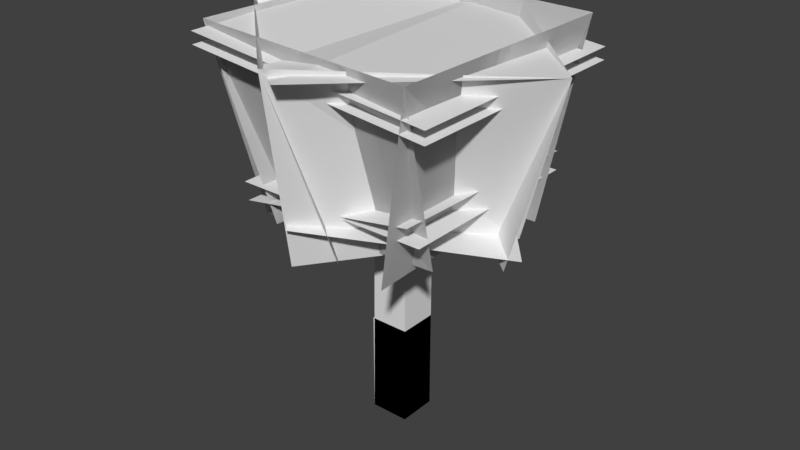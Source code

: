 # Source: Driftless_Birch_0.blend  (saved by Blender 2.79.0; exported with 4.5.12 LTS)
import bpy
from mathutils import Matrix  # noqa: F401  (used for matrix-valued properties, if any)

bpy.ops.wm.read_factory_settings(use_empty=True)
scene = bpy.context.scene
scene.name = 'Scene'

# ---- collections
col_collection_1 = bpy.data.collections.new('Collection 1'); scene.collection.children.link(col_collection_1)
col_collection_2 = bpy.data.collections.new('Collection 2'); scene.collection.children.link(col_collection_2)

# ---- world
world_world = bpy.data.worlds.new('World'); scene.world = world_world
world_world.color = (0.05088, 0.05088, 0.05088)
world_world.use_sun_shadow = False
world_world.sun_shadow_jitter_overblur = 0.0
world_world.cycles.sampling_method = 'MANUAL'

# ---- meshes
me_plane_001 = bpy.data.meshes.new('Plane.001')
me_plane_001.from_pydata([(-3.292, -2.99, 5.305), (2.936, -3.364, 6.567), (-2.936, 3.364, 5.433), (3.292, 2.99, 6.695), (-3.981, -4.0, 10.46), (3.981, -4.0, 9.685), (-3.981, 4.0, 10.46), (3.981, 4.0, 9.685), (-3.183, 2.19, 4.688), (3.183, 2.19, 4.688), (-3.754, 4.074, 10.58), (3.804, 3.471, 10.74), (-2.244, -2.909, 4.838), (-2.143, 3.448, 4.519), (-4.104, -3.45, 10.65), (2.909, -2.244, 4.838), (-3.448, -2.143, 4.519), (3.45, -4.104, 10.65), (2.244, 2.909, 4.838), (2.143, -3.448, 4.519), (-0.2472, -4.49, 5.917), (4.404, -0.2815, 4.833), (-4.404, 0.2815, 6.606), (0.2472, 4.49, 5.522), (0.6781, -5.614, 10.47), (5.361, 0.005127, 10.16), (-5.541, -0.6946, 9.412), (-0.6781, 5.614, 10.16), (-3.724, -1.031, 4.688), (0.3684, 3.846, 4.688), (-5.534, -0.2566, 10.58), (-0.2138, 5.145, 10.74), (0.7864, -3.589, 4.838), (-4.019, 0.5746, 4.519), (0.005127, -5.361, 10.65), (3.589, 0.7864, 4.838), (-0.5746, -4.019, 4.519), (-0.7864, 3.589, 4.838), (4.019, -0.5746, 4.519)], [], [(0, 1, 3, 2), (4, 5, 7, 6), (8, 9, 11, 10), (12, 13, 10, 14), (15, 16, 14, 17), (18, 19, 17, 11), (20, 21, 23, 22), (24, 25, 27, 26), (28, 29, 31, 30), (32, 33, 30, 34), (35, 36, 34, 25), (37, 38, 25, 31)])
_uv = me_plane_001.uv_layers.new(name='UVMap')
_uv.uv.foreach_set('vector', [0.1001, 0.1001, 0.8999, 0.1001, 0.8999, 0.8999, 0.1001, 0.8999, 0.1001, 0.1001, 0.8999, 0.1001, 0.8999, 0.8999, 0.1001, 0.8999, 0.1001, 0.1001, 0.8999, 0.1001, 0.8999, 0.8999, 0.1001, 0.8999, 0.1001, 0.1001, 0.8999, 0.1001, 0.8999, 0.8999, 0.1001, 0.8999, 0.1001, 0.1001, 0.8999, 0.1001, 0.8999, 0.8999, 0.1001, 0.8999, 0.1001, 0.1001, 0.8999, 0.1001, 0.8999, 0.8999, 0.1001, 0.8999, 0.1001, 0.1001, 0.8999, 0.1001, 0.8999, 0.8999, 0.1001, 0.8999, 0.1001, 0.1001, 0.8999, 0.1001, 0.8999, 0.8999, 0.1001, 0.8999, 0.1001, 0.1001, 0.8999, 0.1001, 0.8999, 0.8999, 0.1001, 0.8999, 0.1001, 0.1001, 0.8999, 0.1001, 0.8999, 0.8999, 0.1001, 0.8999, 0.1001, 0.1001, 0.8999, 0.1001, 0.8999, 0.8999, 0.1001, 0.8999, 0.1001, 0.1001, 0.8999, 0.1001, 0.8999, 0.8999, 0.1001, 0.8999])
_ca = me_plane_001.color_attributes.new('Col', 'BYTE_COLOR', 'CORNER')
_ca.data.foreach_set('color', [0.05951, 0.0003035, 0.0, 1.0, 0.0, 0.0, 0.0, 1.0, 0.0, 0.0, 0.0, 1.0, 0.0, 0.0, 0.0, 1.0, 0.4342, 0.001214, 0.0, 1.0, 0.0, 0.0, 0.0, 1.0, 0.4287, 0.001214, 0.0, 1.0, 0.0, 0.0, 0.0, 1.0, 0.0, 0.0, 0.0, 1.0, 0.4342, 0.001214, 0.0, 1.0, 0.0, 0.0, 0.0, 1.0, 0.0, 0.0, 0.0, 1.0, 0.0, 0.0, 0.0, 1.0, 0.0, 0.0, 0.0, 1.0, 0.0, 0.0, 0.0, 1.0, 0.0, 0.0, 0.0, 1.0, 0.0, 0.0, 0.0, 1.0, 0.3185, 0.0009106, 0.0, 1.0, 0.0, 0.0, 0.0, 1.0, 0.4342, 0.001214, 0.0, 1.0, 0.01938, 0.0003035, 0.0, 1.0, 0.0, 0.0, 0.0, 1.0, 0.4342, 0.001214, 0.0, 1.0, 0.0, 0.0, 0.0, 1.0, 0.0, 0.0, 0.0, 1.0, 0.4233, 0.001214, 0.0, 1.0, 0.0, 0.0, 0.0, 1.0, 0.0, 0.0, 0.0, 1.0, 0.0, 0.0, 0.0, 1.0, 0.4287, 0.001214, 0.0, 1.0, 0.0, 0.0, 0.0, 1.0, 0.002428, 0.0, 0.0, 1.0, 0.0003035, 0.0, 0.0, 1.0, 0.0, 0.0, 0.0, 1.0, 0.2307, 0.0006071, 0.0, 1.0, 0.4342, 0.001214, 0.0, 1.0, 0.0, 0.0, 0.0, 1.0, 0.0, 0.0, 0.0, 1.0, 0.4342, 0.001214, 0.0, 1.0, 0.0, 0.0, 0.0, 1.0, 0.4342, 0.001214, 0.0, 1.0, 0.0, 0.0, 0.0, 1.0, 0.0, 0.0, 0.0, 1.0, 0.4287, 0.001214, 0.0, 1.0, 0.0, 0.0, 0.0, 1.0, 0.0, 0.0, 0.0, 1.0, 0.4287, 0.001214, 0.0, 1.0, 0.2307, 0.0006071, 0.0, 1.0])
me_plane_001.use_remesh_preserve_volume = False
me_plane_001.use_remesh_preserve_attributes = False
me_plane_001.use_mirror_vertex_groups = False
me_plane_001.update()
me_cube_003 = bpy.data.meshes.new('Cube.003')
me_cube_003.from_pydata([(-0.5831, 0.0, 1.245), (0.02093, 0.625, 1.323), (0.625, 0.0, 1.402), (0.02093, -0.625, 1.323), (-3.436, 0.0, 9.748), (-3.0, -0.5033, 9.999), (-3.0, 0.5033, 9.999), (-2.564, 0.0, 10.25), (1.599, 0.7426, 9.72), (2.183, 0.497, 9.522), (1.786, 1.348, 9.522), (2.37, 1.102, 9.323), (-0.625, 0.0, -2.0), (-0.4321, -0.4688, 1.265), (-0.9136, 0.0, 4.336), (-0.4321, 0.4688, 1.265), (0.0, 0.625, -2.0), (-0.3436, 0.6098, 4.485), (0.474, 0.4688, 1.382), (0.625, 0.0, -2.0), (0.2264, 0.0, 4.634), (0.474, -0.4688, 1.382), (0.0, -0.625, -2.0), (-0.3436, -0.6098, 4.485), (-3.327, -0.3775, 9.81), (-3.327, 0.3775, 9.81), (-2.673, -0.3775, 10.19), (-2.673, 0.3775, 10.19), (-0.3419, -0.1197, 5.324), (-0.1445, 0.4275, 5.094), (0.1796, 0.1379, 4.386), (-0.05225, -0.4778, 4.404), (1.844, 0.4685, 9.671), (1.547, 1.107, 9.671), (2.422, 0.7382, 9.373), (2.125, 1.376, 9.373), (-0.4688, -0.4688, -2.0), (-0.7711, -0.4573, 4.374), (-0.4688, 0.4688, -2.0), (-0.7711, 0.4573, 4.374), (0.4688, -0.4688, -2.0), (0.08387, -0.4573, 4.597), (0.4688, 0.4688, -2.0), (0.08387, 0.4573, 4.597), (-0.1618, -0.4333, 5.171), (-0.2442, 0.2623, 5.483), (0.1816, -0.2301, 4.266), (-0.09526, 0.3889, 4.378)], [], [(0, 12, 36, 13), (0, 13, 37, 14), (0, 14, 39, 15), (0, 15, 38, 12), (1, 16, 38, 15), (1, 15, 39, 17), (1, 17, 43, 18), (1, 18, 42, 16), (2, 19, 42, 18), (2, 18, 43, 20), (2, 20, 41, 21), (2, 21, 40, 19), (3, 22, 40, 21), (3, 21, 41, 23), (3, 23, 37, 13), (3, 13, 36, 22), (4, 25, 39, 14), (4, 14, 37, 24), (5, 24, 37, 23), (5, 23, 41, 26), (6, 27, 43, 17), (6, 17, 39, 25), (7, 26, 41, 20), (7, 20, 43, 27), (8, 33, 45, 28), (8, 28, 44, 32), (8, 32, 9, 34, 11, 35, 10, 33), (9, 32, 44, 31), (9, 31, 46, 34), (10, 35, 47, 29), (10, 29, 45, 33), (11, 34, 46, 30), (11, 30, 47, 35), (4, 24, 5, 26, 7, 27, 6, 25), (38, 16, 42, 19, 40, 22, 36, 12)])
_uv = me_cube_003.uv_layers.new(name='UVMap')
_uv.uv.foreach_set('vector', [0.25, 0.4822, 0.25, 0.4822, 0.25, 0.4822, 0.25, 0.4822, 0.25, 0.4822, 0.25, 0.4822, 0.25, 0.4822, 0.25, 0.4822, 0.25, 0.4822, 0.25, 0.4822, 0.25, 0.4822, 0.25, 0.4822, 0.25, 0.4822, 0.25, 0.4822, 0.25, 0.4822, 0.25, 0.4822, 0.25, 0.4822, 0.25, 0.4822, 0.25, 0.4822, 0.25, 0.4822, 0.25, 0.4822, 0.25, 0.4822, 0.25, 0.4822, 0.25, 0.4822, 0.25, 0.4822, 0.25, 0.4822, 0.25, 0.4822, 0.25, 0.4822, 0.25, 0.4822, 0.25, 0.4822, 0.25, 0.4822, 0.25, 0.4822, 0.25, 0.4822, 0.25, 0.4822, 0.25, 0.4822, 0.25, 0.4822, 0.25, 0.4822, 0.25, 0.4822, 0.25, 0.4822, 0.25, 0.4822, 0.25, 0.4822, 0.25, 0.4822, 0.25, 0.4822, 0.25, 0.4822, 0.25, 0.4822, 0.25, 0.4822, 0.25, 0.4822, 0.25, 0.4822, 0.25, 0.4822, 0.25, 0.4822, 0.25, 0.4822, 0.25, 0.4822, 0.25, 0.4822, 0.25, 0.4822, 0.25, 0.4822, 0.25, 0.4822, 0.25, 0.4822, 0.25, 0.4822, 0.25, 0.4822, 0.25, 0.4822, 0.25, 0.4822, 0.25, 0.4822, 0.25, 0.4822, 0.25, 0.4822, 0.25, 0.4822, 0.25, 0.4822, 0.25, 0.4822, 0.25, 0.4822, 0.25, 0.4822, 0.25, 0.4822, 0.25, 0.4822, 0.25, 0.4822, 0.25, 0.4822, 0.25, 0.4822, 0.25, 0.4822, 0.25, 0.4822, 0.25, 0.4822, 0.25, 0.4822, 0.25, 0.4822, 0.25, 0.4822, 0.25, 0.4822, 0.25, 0.4822, 0.25, 0.4822, 0.25, 0.4822, 0.25, 0.4822, 0.25, 0.4822, 0.25, 0.4822, 0.25, 0.4822, 0.25, 0.4822, 0.25, 0.4822, 0.25, 0.4822, 0.25, 0.4822, 0.25, 0.4822, 0.25, 0.4822, 0.25, 0.4822, 0.25, 0.4822, 0.25, 0.4822, 0.25, 0.4822, 0.25, 0.4822, 0.25, 0.4822, 0.25, 0.4822, 0.25, 0.4822, 0.25, 0.4822, 0.25, 0.4822, 0.75, 0.4822, 0.75, 0.4822, 0.75, 0.4822, 0.75, 0.4822, 0.75, 0.4822, 0.75, 0.4822, 0.75, 0.4822, 0.75, 0.4822, 0.25, 0.4822, 0.25, 0.4822, 0.25, 0.4822, 0.25, 0.4822, 0.25, 0.4822, 0.25, 0.4822, 0.25, 0.4822, 0.25, 0.4822, 0.25, 0.4822, 0.25, 0.4822, 0.25, 0.4822, 0.25, 0.4822, 0.25, 0.4822, 0.25, 0.4822, 0.25, 0.4822, 0.25, 0.4822, 0.25, 0.4822, 0.25, 0.4822, 0.25, 0.4822, 0.25, 0.4822, 0.25, 0.4822, 0.25, 0.4822, 0.25, 0.4822, 0.25, 0.4822, 0.75, 0.4822, 0.75, 0.4822, 0.75, 0.4822, 0.75, 0.4822, 0.75, 0.4822, 0.75, 0.4822, 0.75, 0.4822, 0.75, 0.4822, 0.75, 0.4822, 0.75, 0.4822, 0.75, 0.4822, 0.75, 0.4822, 0.75, 0.4822, 0.75, 0.4822, 0.75, 0.4822, 0.75, 0.4822])
_ca = me_cube_003.color_attributes.new('Col', 'BYTE_COLOR', 'CORNER')
_ca.data.foreach_set('color', [1.0, 1.0, 1.0, 1.0, 1.0, 1.0, 1.0, 1.0, 1.0, 1.0, 1.0, 1.0, 1.0, 1.0, 1.0, 1.0, 1.0, 1.0, 1.0, 1.0, 1.0, 1.0, 1.0, 1.0, 1.0, 1.0, 1.0, 1.0, 1.0, 1.0, 1.0, 1.0, 1.0, 1.0, 1.0, 1.0, 1.0, 1.0, 1.0, 1.0, 1.0, 1.0, 1.0, 1.0, 1.0, 1.0, 1.0, 1.0, 1.0, 1.0, 1.0, 1.0, 1.0, 1.0, 1.0, 1.0, 1.0, 1.0, 1.0, 1.0, 1.0, 1.0, 1.0, 1.0, 1.0, 1.0, 1.0, 1.0, 1.0, 1.0, 1.0, 1.0, 1.0, 1.0, 1.0, 1.0, 1.0, 1.0, 1.0, 1.0, 1.0, 1.0, 1.0, 1.0, 1.0, 1.0, 1.0, 1.0, 1.0, 1.0, 1.0, 1.0, 1.0, 1.0, 1.0, 1.0, 1.0, 1.0, 1.0, 1.0, 1.0, 1.0, 1.0, 1.0, 1.0, 1.0, 1.0, 1.0, 1.0, 1.0, 1.0, 1.0, 1.0, 1.0, 1.0, 1.0, 1.0, 1.0, 1.0, 1.0, 1.0, 1.0, 1.0, 1.0, 1.0, 1.0, 1.0, 1.0, 1.0, 1.0, 1.0, 1.0, 1.0, 1.0, 1.0, 1.0, 1.0, 1.0, 1.0, 1.0, 1.0, 1.0, 1.0, 1.0, 1.0, 1.0, 1.0, 1.0, 1.0, 1.0, 1.0, 1.0, 1.0, 1.0, 1.0, 1.0, 1.0, 1.0, 1.0, 1.0, 1.0, 1.0, 1.0, 1.0, 1.0, 1.0, 1.0, 1.0, 1.0, 1.0, 1.0, 1.0, 1.0, 1.0, 1.0, 1.0, 1.0, 1.0, 1.0, 1.0, 1.0, 1.0, 1.0, 1.0, 1.0, 1.0, 1.0, 1.0, 1.0, 1.0, 1.0, 1.0, 1.0, 1.0, 1.0, 1.0, 1.0, 1.0, 1.0, 1.0, 1.0, 1.0, 1.0, 1.0, 1.0, 1.0, 1.0, 1.0, 1.0, 1.0, 1.0, 1.0, 1.0, 1.0, 1.0, 1.0, 1.0, 1.0, 1.0, 1.0, 1.0, 1.0, 1.0, 1.0, 1.0, 1.0, 1.0, 1.0, 1.0, 1.0, 1.0, 1.0, 1.0, 1.0, 1.0, 1.0, 1.0, 1.0, 1.0, 1.0, 1.0, 1.0, 1.0, 1.0, 1.0, 1.0, 1.0, 1.0, 1.0, 1.0, 1.0, 1.0, 1.0, 1.0, 1.0, 1.0, 1.0, 1.0, 1.0, 1.0, 1.0, 1.0, 1.0, 1.0, 1.0, 1.0, 1.0, 1.0, 1.0, 1.0, 1.0, 1.0, 1.0, 1.0, 1.0, 1.0, 1.0, 1.0, 1.0, 1.0, 1.0, 1.0, 1.0, 1.0, 1.0, 1.0, 1.0, 1.0, 1.0, 1.0, 1.0, 1.0, 1.0, 1.0, 1.0, 1.0, 1.0, 1.0, 1.0, 1.0, 1.0, 1.0, 1.0, 1.0, 1.0, 1.0, 1.0, 1.0, 1.0, 1.0, 1.0, 1.0, 1.0, 1.0, 1.0, 1.0, 1.0, 1.0, 1.0, 1.0, 1.0, 1.0, 1.0, 1.0, 1.0, 1.0, 1.0, 1.0, 1.0, 1.0, 1.0, 1.0, 1.0, 1.0, 1.0, 1.0, 1.0, 1.0, 1.0, 1.0, 1.0, 1.0, 1.0, 1.0, 1.0, 1.0, 1.0, 1.0, 1.0, 1.0, 1.0, 1.0, 1.0, 1.0, 1.0, 1.0, 1.0, 1.0, 1.0, 1.0, 1.0, 1.0, 1.0, 1.0, 1.0, 1.0, 1.0, 1.0, 1.0, 1.0, 1.0, 1.0, 1.0, 1.0, 1.0, 1.0, 1.0, 1.0, 1.0, 1.0, 1.0, 1.0, 1.0, 1.0, 1.0, 1.0, 1.0, 1.0, 1.0, 1.0, 1.0, 1.0, 1.0, 1.0, 1.0, 1.0, 1.0, 1.0, 1.0, 1.0, 1.0, 1.0, 1.0, 1.0, 1.0, 1.0, 1.0, 1.0, 1.0, 1.0, 1.0, 1.0, 1.0, 1.0, 1.0, 1.0, 1.0, 1.0, 1.0, 1.0, 1.0, 1.0, 1.0, 1.0, 1.0, 1.0, 1.0, 1.0, 1.0, 1.0, 1.0, 1.0, 1.0, 1.0, 1.0, 1.0, 1.0, 1.0, 1.0, 1.0, 1.0, 1.0, 1.0, 1.0, 1.0, 1.0, 1.0, 1.0, 1.0, 1.0, 1.0, 1.0, 1.0, 1.0, 1.0, 1.0, 1.0, 1.0, 1.0, 1.0, 1.0, 1.0, 1.0, 1.0, 1.0, 1.0, 1.0, 1.0, 1.0, 1.0, 1.0, 1.0, 1.0, 1.0, 1.0, 1.0, 1.0, 1.0, 1.0, 1.0, 1.0, 1.0, 1.0, 1.0, 1.0, 1.0, 1.0, 1.0, 1.0, 1.0, 1.0, 1.0, 1.0, 1.0, 1.0, 1.0, 1.0, 1.0, 1.0, 1.0, 1.0, 1.0, 1.0, 1.0, 1.0, 1.0, 1.0, 1.0, 1.0, 1.0, 1.0, 1.0, 1.0, 1.0, 1.0, 1.0, 1.0, 1.0, 1.0, 1.0, 1.0, 1.0, 1.0, 1.0, 1.0, 1.0, 1.0, 1.0, 1.0, 1.0, 1.0, 1.0, 1.0, 1.0, 1.0, 1.0, 1.0, 1.0, 1.0, 1.0, 1.0, 1.0, 1.0, 1.0, 1.0, 1.0, 1.0, 1.0, 1.0, 1.0, 1.0, 1.0, 1.0, 1.0, 1.0, 1.0, 1.0, 1.0, 1.0, 1.0, 1.0, 1.0, 1.0, 1.0, 1.0, 1.0, 1.0, 1.0, 1.0, 1.0, 1.0, 1.0, 1.0, 1.0, 1.0, 1.0, 1.0, 1.0, 1.0, 1.0, 1.0, 1.0, 1.0, 1.0, 1.0, 1.0, 1.0, 1.0, 1.0, 1.0, 1.0, 1.0, 1.0, 1.0, 1.0, 1.0, 1.0, 1.0, 1.0, 1.0, 1.0, 1.0, 1.0, 1.0, 1.0, 1.0, 1.0, 1.0])
me_cube_003.use_remesh_preserve_volume = False
me_cube_003.use_remesh_preserve_attributes = False
me_cube_003.use_mirror_vertex_groups = False
me_cube_003.update()
me_cube_000 = bpy.data.meshes.new('Cube.000')
me_cube_000.from_pydata([(-0.625, 0.0, -2.0), (-0.625, 0.0, 1.25), (0.0, 0.625, -2.0), (0.0, 0.625, 1.25), (0.625, 0.0, -2.0), (0.625, 0.0, 1.25), (0.0, -0.625, -2.0), (0.0, -0.625, 1.25), (-0.4688, -0.4688, -2.0), (-0.4688, -0.4688, 1.25), (-0.4688, 0.4688, -2.0), (-0.4688, 0.4688, 1.25), (0.4688, -0.4688, -2.0), (0.4688, -0.4688, 1.25), (0.4688, 0.4688, -2.0), (0.4688, 0.4688, 1.25)], [], [(15, 14, 2, 3), (13, 12, 4, 5), (15, 5, 4, 14), (11, 3, 2, 10), (13, 7, 6, 12), (8, 9, 1, 0), (11, 10, 0, 1), (9, 7, 13, 5, 15, 3, 11, 1), (8, 6, 7, 9)])
_uv = me_cube_000.uv_layers.new(name='UVMap')
_uv.uv.foreach_set('vector', [0.25, 0.4822, 0.25, 0.4822, 0.25, 0.4822, 0.25, 0.4822, 0.25, 0.4822, 0.25, 0.4822, 0.25, 0.4822, 0.25, 0.4822, 0.25, 0.4822, 0.25, 0.4822, 0.25, 0.4822, 0.25, 0.4822, 0.25, 0.4822, 0.25, 0.4822, 0.25, 0.4822, 0.25, 0.4822, 0.25, 0.4822, 0.25, 0.4822, 0.25, 0.4822, 0.25, 0.4822, 0.25, 0.4822, 0.25, 0.4822, 0.25, 0.4822, 0.25, 0.4822, 0.25, 0.4822, 0.25, 0.4822, 0.25, 0.4822, 0.25, 0.4822, 0.75, 0.4822, 0.75, 0.4822, 0.75, 0.4822, 0.75, 0.4822, 0.75, 0.4822, 0.75, 0.4822, 0.75, 0.4822, 0.75, 0.4822, 0.25, 0.4822, 0.25, 0.4822, 0.25, 0.4822, 0.25, 0.4822])
me_cube_000.use_remesh_preserve_volume = False
me_cube_000.use_remesh_preserve_attributes = False
me_cube_000.use_mirror_vertex_groups = False
me_cube_000.update()
me_plane = bpy.data.meshes.new('Plane')
me_plane.from_pydata([(-3.183, -3.183, 6.0), (3.183, -3.183, 6.0), (-3.183, 3.183, 6.0), (3.183, 3.183, 6.0), (-3.981, -4.0, 10.08), (3.981, -4.0, 9.298), (-3.981, 4.0, 10.08), (3.981, 4.0, 9.298), (-3.183, 2.19, 4.688), (3.183, 2.19, 4.688), (-3.754, 4.074, 10.58), (3.804, 3.471, 10.74), (-2.244, -2.909, 4.838), (-2.143, 3.448, 4.519), (-4.104, -3.45, 10.65), (2.909, -2.244, 4.838), (-3.448, -2.143, 4.519), (3.45, -4.104, 10.65), (2.244, 2.909, 4.838), (2.143, -3.448, 4.519)], [], [(0, 1, 3, 2), (4, 5, 7, 6), (8, 9, 11, 10), (12, 13, 10, 14), (15, 16, 14, 17), (18, 19, 17, 11)])
_uv = me_plane.uv_layers.new(name='UVMap')
_uv.uv.foreach_set('vector', [0.1001, 0.1001, 0.8999, 0.1001, 0.8999, 0.8999, 0.1001, 0.8999, 0.1001, 0.1001, 0.8999, 0.1001, 0.8999, 0.8999, 0.1001, 0.8999, 0.1001, 0.1001, 0.8999, 0.1001, 0.8999, 0.8999, 0.1001, 0.8999, 0.1001, 0.1001, 0.8999, 0.1001, 0.8999, 0.8999, 0.1001, 0.8999, 0.1001, 0.1001, 0.8999, 0.1001, 0.8999, 0.8999, 0.1001, 0.8999, 0.1001, 0.1001, 0.8999, 0.1001, 0.8999, 0.8999, 0.1001, 0.8999])
me_plane.use_remesh_preserve_volume = False
me_plane.use_remesh_preserve_attributes = False
me_plane.use_mirror_vertex_groups = False
me_plane.update()
me_cube_002 = bpy.data.meshes.new('Cube.002')
me_cube_002.from_pydata([(-0.625, -0.625, -2.0), (-0.5413, -0.625, 4.491), (-0.625, 0.625, -2.0), (-0.5413, 0.625, 4.491), (0.625, -0.625, -2.0), (0.625, -0.625, 4.803), (0.625, 0.625, -2.0), (0.625, 0.625, 4.803), (-3.436, -0.5033, 9.748), (-3.436, 0.5033, 9.748), (-2.564, 0.5033, 10.25), (-2.564, -0.5033, 10.25), (-0.1178, -0.6125, 5.316), (-0.3251, 0.3632, 5.637), (0.7011, -0.194, 5.054), (0.115, 0.5318, 4.733), (1.797, 0.3172, 9.72), (1.401, 1.168, 9.72), (2.172, 1.528, 9.323), (2.568, 0.6768, 9.323)], [], [(0, 1, 3, 2), (2, 3, 7, 6), (6, 7, 5, 4), (4, 5, 1, 0), (3, 1, 8, 9), (10, 9, 8, 11), (1, 5, 11, 8), (7, 3, 9, 10), (5, 7, 10, 11), (13, 12, 16, 17), (18, 17, 16, 19), (12, 14, 19, 16), (15, 13, 17, 18), (14, 15, 18, 19)])
_uv = me_cube_002.uv_layers.new(name='UVMap')
_uv.uv.foreach_set('vector', [0.25, 0.4822, 0.25, 0.4822, 0.25, 0.4822, 0.25, 0.4822, 0.25, 0.4822, 0.25, 0.4822, 0.25, 0.4822, 0.25, 0.4822, 0.25, 0.4822, 0.25, 0.4822, 0.25, 0.4822, 0.25, 0.4822, 0.25, 0.4822, 0.25, 0.4822, 0.25, 0.4822, 0.25, 0.4822, 0.25, 0.4822, 0.25, 0.4822, 0.25, 0.4822, 0.25, 0.4822, 0.75, 0.4822, 0.75, 0.4822, 0.75, 0.4822, 0.75, 0.4822, 0.25, 0.4822, 0.25, 0.4822, 0.25, 0.4822, 0.25, 0.4822, 0.25, 0.4822, 0.25, 0.4822, 0.25, 0.4822, 0.25, 0.4822, 0.25, 0.4822, 0.25, 0.4822, 0.25, 0.4822, 0.25, 0.4822, 0.25, 0.4822, 0.25, 0.4822, 0.25, 0.4822, 0.25, 0.4822, 0.75, 0.4822, 0.75, 0.4822, 0.75, 0.4822, 0.75, 0.4822, 0.25, 0.4822, 0.25, 0.4822, 0.25, 0.4822, 0.25, 0.4822, 0.25, 0.4822, 0.25, 0.4822, 0.25, 0.4822, 0.25, 0.4822, 0.25, 0.4822, 0.25, 0.4822, 0.25, 0.4822, 0.25, 0.4822])
me_cube_002.use_remesh_preserve_volume = False
me_cube_002.use_remesh_preserve_attributes = False
me_cube_002.use_mirror_vertex_groups = False
me_cube_002.update()
me_cube_001 = bpy.data.meshes.new('Cube.001')
me_cube_001.from_pydata([(-0.625, -0.625, -2.0), (-0.625, -0.625, 1.25), (-0.625, 0.625, -2.0), (-0.625, 0.625, 1.25), (0.625, -0.625, -2.0), (0.625, -0.625, 1.25), (0.625, 0.625, -2.0), (0.625, 0.625, 1.25)], [], [(0, 1, 3, 2), (2, 3, 7, 6), (6, 7, 5, 4), (4, 5, 1, 0), (7, 3, 1, 5)])
_uv = me_cube_001.uv_layers.new(name='UVMap')
_uv.uv.foreach_set('vector', [0.25, 0.4822, 0.25, 0.4822, 0.25, 0.4822, 0.25, 0.4822, 0.25, 0.4822, 0.25, 0.4822, 0.25, 0.4822, 0.25, 0.4822, 0.25, 0.4822, 0.25, 0.4822, 0.25, 0.4822, 0.25, 0.4822, 0.25, 0.4822, 0.25, 0.4822, 0.25, 0.4822, 0.25, 0.4822, 0.75, 0.4822, 0.75, 0.4822, 0.75, 0.4822, 0.75, 0.4822])
me_cube_001.use_remesh_preserve_volume = False
me_cube_001.use_remesh_preserve_attributes = False
me_cube_001.use_mirror_vertex_groups = False
me_cube_001.update()

# ---- objects
ob_foliage_1 = bpy.data.objects.new('Foliage_1', me_plane_001)
ob_trunk_1 = bpy.data.objects.new('Trunk_1', me_cube_003)
ob_stump_1 = bpy.data.objects.new('Stump_1', me_cube_000)
ob_foliage_2 = bpy.data.objects.new('Foliage_2', me_plane)
ob_empty = bpy.data.objects.new('Empty', None)
ob_trunk_2 = bpy.data.objects.new('Trunk_2', me_cube_002)
ob_stump_2 = bpy.data.objects.new('Stump_2', me_cube_001)

# ---- transforms, parenting, visibility, modifiers, constraints
ob_foliage_1.location = (0.0, 0.0, 0.0)
ob_foliage_1.lineart.crease_threshold = 0.0
ob_trunk_1.location = (0.0, 0.0, 0.0)
ob_trunk_1.lineart.crease_threshold = 0.0
ob_stump_1.location = (0.0, 0.0, 0.0)
ob_stump_1.lineart.crease_threshold = 0.0
ob_foliage_2.location = (0.0, 0.0, 0.0)
ob_foliage_2.lineart.crease_threshold = 0.0
ob_empty.location = (0.0, 0.0, -4.0)
ob_empty.empty_display_size = 2.0
ob_empty.empty_image_offset = (0.0, 0.0)
ob_empty.lineart.crease_threshold = 0.0
ob_trunk_2.location = (0.0, 0.0, 0.0)
ob_trunk_2.lineart.crease_threshold = 0.0
ob_stump_2.location = (0.0, 0.0, 0.0)
ob_stump_2.lineart.crease_threshold = 0.0

# ---- collection membership
col_collection_1.objects.link(ob_foliage_1)
col_collection_1.objects.link(ob_trunk_1)
col_collection_1.objects.link(ob_stump_1)
col_collection_2.objects.link(ob_foliage_2)
col_collection_2.objects.link(ob_empty)
col_collection_2.objects.link(ob_trunk_2)
col_collection_2.objects.link(ob_stump_2)

# ---- scene / render settings (as saved in the file)
scene.frame_start = 1; scene.frame_end = 250; scene.frame_set(1)
scene.render.engine = 'BLENDER_EEVEE_NEXT'
scene.render.resolution_percentage = 50
scene.render.dither_intensity = 0.0
scene.cycles.use_denoising = False
scene.cycles.samples = 128
scene.cycles.sampling_pattern = 'TABULATED_SOBOL'
scene.cycles.use_adaptive_sampling = False
scene.cycles.use_light_tree = False
scene.cycles.blur_glossy = 0.0
scene.cycles.sample_clamp_indirect = 0.0
scene.view_settings.view_transform = 'Standard'
bpy.context.view_layer.update()

# ---- added for rendering (the .blend has no active camera and no usable light): camera, sun
cam_auto = bpy.data.cameras.new('AutoCamera')
cam_auto.lens = 50.0
cam_auto.sensor_width = 36.0
cam_auto.clip_end = 1000.0
ob_auto_camera = bpy.data.objects.new('AutoCamera', cam_auto)
scene.collection.objects.link(ob_auto_camera)
ob_auto_camera.location = (18.5806, -22.4047, 19.3062)
ob_auto_camera.rotation_euler = (1.09748, -7.21219e-08, 0.694738)
scene.camera = ob_auto_camera
light_auto_sun = bpy.data.lights.new('AutoSun', 'SUN')
light_auto_sun.energy = 3.0
light_auto_sun.angle = 0.0523599
ob_auto_sun = bpy.data.objects.new('AutoSun', light_auto_sun)
scene.collection.objects.link(ob_auto_sun)
ob_auto_sun.rotation_euler = (0.872665, 0.174533, 0.523599)
bpy.context.view_layer.update()

